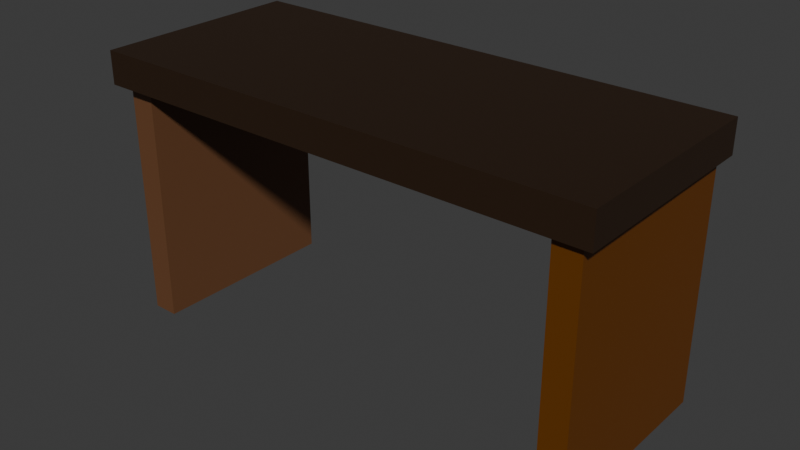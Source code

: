 # Source: table.blend  (saved by Blender 4.1.23; exported with 4.5.12 LTS)
import bpy
from mathutils import Matrix  # noqa: F401  (used for matrix-valued properties, if any)

bpy.ops.wm.read_factory_settings(use_empty=True)
scene = bpy.context.scene
scene.name = 'Scene'

# ---- collections
col_collection = bpy.data.collections.new('Collection'); scene.collection.children.link(col_collection)

# ---- materials (node trees are filled in below, after node groups)
mat_material_007 = bpy.data.materials.new('Material.007')
mat_material_007.use_transparent_shadow = False
mat_material_005 = bpy.data.materials.new('Material.005')
mat_material_005.use_transparent_shadow = False
mat_material_006 = bpy.data.materials.new('Material.006')
mat_material_006.use_transparent_shadow = False

# ---- material node trees
mat_material_007.use_nodes = True; mat_material_007.node_tree.nodes.clear()
_N = mat_material_007.node_tree.nodes; _L = mat_material_007.node_tree.links
n0 = _N.new('ShaderNodeBsdfPrincipled'); n0.name = 'Principled BSDF'; n0.location = (10, 300)
n0.inputs[0].default_value = (0.02543, 0.01151, 0.003984, 1.0)
n1 = _N.new('ShaderNodeOutputMaterial'); n1.name = 'Material Output'; n1.location = (300, 300)
_L.new(n0.outputs[0], n1.inputs[0])
n1.is_active_output = True
mat_material_005.use_nodes = True; mat_material_005.node_tree.nodes.clear()
_N = mat_material_005.node_tree.nodes; _L = mat_material_005.node_tree.links
n0 = _N.new('ShaderNodeBsdfPrincipled'); n0.name = 'Principled BSDF'; n0.location = (10, 300)
n0.inputs[0].default_value = (0.1393, 0.04113, 0.0, 1.0)
n1 = _N.new('ShaderNodeOutputMaterial'); n1.name = 'Material Output'; n1.location = (300, 300)
_L.new(n0.outputs[0], n1.inputs[0])
n1.is_active_output = True
mat_material_006.use_nodes = True; mat_material_006.node_tree.nodes.clear()
_N = mat_material_006.node_tree.nodes; _L = mat_material_006.node_tree.links
n0 = _N.new('ShaderNodeBsdfPrincipled'); n0.name = 'Principled BSDF'; n0.location = (10, 300)
n0.inputs[0].default_value = (0.1496, 0.06274, 0.0255, 1.0)
n1 = _N.new('ShaderNodeOutputMaterial'); n1.name = 'Material Output'; n1.location = (300, 300)
_L.new(n0.outputs[0], n1.inputs[0])
n1.is_active_output = True

# ---- world
world_world = bpy.data.worlds.new('World'); scene.world = world_world
world_world.use_nodes = True; world_world.node_tree.nodes.clear()
_N = world_world.node_tree.nodes; _L = world_world.node_tree.links
n0 = _N.new('ShaderNodeOutputWorld'); n0.name = 'World Output'; n0.location = (300, 300)
n1 = _N.new('ShaderNodeBackground'); n1.name = 'Background'; n1.location = (10, 300)
n1.inputs[0].default_value = (0.05088, 0.05088, 0.05088, 1.0)
_L.new(n1.outputs[0], n0.inputs[0])
n0.is_active_output = True
world_world.color = (0.05088, 0.05088, 0.05088)
world_world.use_sun_shadow = False
world_world.sun_shadow_jitter_overblur = 0.0

# ---- meshes
me_cube_006 = bpy.data.meshes.new('Cube.006')
me_cube_006.from_pydata([(-1.0, -1.0, -1.0), (-1.0, -1.0, 1.0), (-1.0, 1.0, -1.0), (-1.0, 1.0, 1.0), (1.0, -1.0, -1.0), (1.0, -1.0, 1.0), (1.0, 1.0, -1.0), (1.0, 1.0, 1.0)], [], [(0, 1, 3, 2), (2, 3, 7, 6), (6, 7, 5, 4), (4, 5, 1, 0), (2, 6, 4, 0), (7, 3, 1, 5)])
_uv = me_cube_006.uv_layers.new(name='UVMap')
_uv.uv.foreach_set('vector', [0.375, 0.0, 0.625, 0.0, 0.625, 0.25, 0.375, 0.25, 0.375, 0.25, 0.625, 0.25, 0.625, 0.5, 0.375, 0.5, 0.375, 0.5, 0.625, 0.5, 0.625, 0.75, 0.375, 0.75, 0.375, 0.75, 0.625, 0.75, 0.625, 1.0, 0.375, 1.0, 0.125, 0.5, 0.375, 0.5, 0.375, 0.75, 0.125, 0.75, 0.625, 0.5, 0.875, 0.5, 0.875, 0.75, 0.625, 0.75])
me_cube_006.materials.append(mat_material_007)
me_cube_006.update()
me_cube_007 = bpy.data.meshes.new('Cube.007')
me_cube_007.from_pydata([(-1.0, -1.0, -1.0), (-1.0, -1.0, 1.0), (-1.0, 1.0, -1.0), (-1.0, 1.0, 1.0), (1.0, -1.0, -1.0), (1.0, -1.0, 1.0), (1.0, 1.0, -1.0), (1.0, 1.0, 1.0)], [], [(0, 1, 3, 2), (2, 3, 7, 6), (6, 7, 5, 4), (4, 5, 1, 0), (2, 6, 4, 0), (7, 3, 1, 5)])
_uv = me_cube_007.uv_layers.new(name='UVMap')
_uv.uv.foreach_set('vector', [0.375, 0.0, 0.625, 0.0, 0.625, 0.25, 0.375, 0.25, 0.375, 0.25, 0.625, 0.25, 0.625, 0.5, 0.375, 0.5, 0.375, 0.5, 0.625, 0.5, 0.625, 0.75, 0.375, 0.75, 0.375, 0.75, 0.625, 0.75, 0.625, 1.0, 0.375, 1.0, 0.125, 0.5, 0.375, 0.5, 0.375, 0.75, 0.125, 0.75, 0.625, 0.5, 0.875, 0.5, 0.875, 0.75, 0.625, 0.75])
me_cube_007.materials.append(mat_material_005)
me_cube_007.update()
me_cube_008 = bpy.data.meshes.new('Cube.008')
me_cube_008.from_pydata([(-1.0, -1.0, -1.0), (-1.0, -1.0, 1.0), (-1.0, 1.0, -1.0), (-1.0, 1.0, 1.0), (1.0, -1.0, -1.0), (1.0, -1.0, 1.0), (1.0, 1.0, -1.0), (1.0, 1.0, 1.0)], [], [(0, 1, 3, 2), (2, 3, 7, 6), (6, 7, 5, 4), (4, 5, 1, 0), (2, 6, 4, 0), (7, 3, 1, 5)])
_uv = me_cube_008.uv_layers.new(name='UVMap')
_uv.uv.foreach_set('vector', [0.375, 0.0, 0.625, 0.0, 0.625, 0.25, 0.375, 0.25, 0.375, 0.25, 0.625, 0.25, 0.625, 0.5, 0.375, 0.5, 0.375, 0.5, 0.625, 0.5, 0.625, 0.75, 0.375, 0.75, 0.375, 0.75, 0.625, 0.75, 0.625, 1.0, 0.375, 1.0, 0.125, 0.5, 0.375, 0.5, 0.375, 0.75, 0.125, 0.75, 0.625, 0.5, 0.875, 0.5, 0.875, 0.75, 0.625, 0.75])
me_cube_008.materials.append(mat_material_006)
me_cube_008.update()

# ---- objects
ob_cube = bpy.data.objects.new('Cube', me_cube_006)
ob_cube_001 = bpy.data.objects.new('Cube.001', me_cube_007)
ob_cube_002 = bpy.data.objects.new('Cube.002', me_cube_008)

# ---- transforms, parenting, visibility, modifiers, constraints
ob_cube.location = (0.0, 0.09807, 1.144)
ob_cube.scale = (1.0, 0.4158, 0.06482)
ob_cube_001.location = (0.9071, 0.1058, 0.6155)
ob_cube_001.rotation_euler = (0.0, -0.0, -1.579)
ob_cube_001.scale = (-0.3903, 0.0515, 0.4819)
ob_cube_002.location = (-0.913, 0.1252, 0.6155)
ob_cube_002.rotation_euler = (0.0, -0.0, -1.579)
ob_cube_002.scale = (-0.3903, 0.0515, 0.4819)

# ---- collection membership
col_collection.objects.link(ob_cube)
col_collection.objects.link(ob_cube_001)
col_collection.objects.link(ob_cube_002)

# ---- scene / render settings (as saved in the file)
scene.frame_start = 1; scene.frame_end = 250; scene.frame_set(1)
scene.render.engine = 'BLENDER_EEVEE_NEXT'
scene.cycles.sampling_pattern = 'TABULATED_SOBOL'
scene.eevee.ray_tracing_options.trace_max_roughness = 0.0
bpy.context.view_layer.update()

# ---- added for rendering (the .blend has no active camera and no usable light): camera, sun
cam_auto = bpy.data.cameras.new('AutoCamera')
cam_auto.lens = 50.0
cam_auto.sensor_width = 36.0
cam_auto.clip_end = 1000.0
ob_auto_camera = bpy.data.objects.new('AutoCamera', cam_auto)
scene.collection.objects.link(ob_auto_camera)
ob_auto_camera.location = (2.23805, -2.58663, 2.46171)
ob_auto_camera.rotation_euler = (1.09748, -7.21219e-08, 0.694738)
scene.camera = ob_auto_camera
light_auto_sun = bpy.data.lights.new('AutoSun', 'SUN')
light_auto_sun.energy = 3.0
light_auto_sun.angle = 0.0523599
ob_auto_sun = bpy.data.objects.new('AutoSun', light_auto_sun)
scene.collection.objects.link(ob_auto_sun)
ob_auto_sun.rotation_euler = (0.872665, 0.174533, 0.523599)
bpy.context.view_layer.update()
